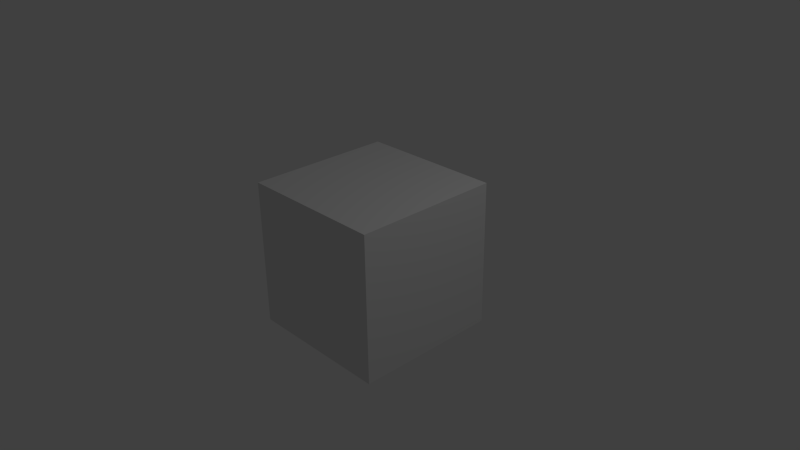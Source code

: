 # Source: CUBE.blend  (saved by Blender 2.72.0; exported with 4.5.12 LTS)
import bpy
from mathutils import Matrix  # noqa: F401  (used for matrix-valued properties, if any)

bpy.ops.wm.read_factory_settings(use_empty=True)
scene = bpy.context.scene
scene.name = 'Scene'

# ---- collections
col_collection_1 = bpy.data.collections.new('Collection 1'); scene.collection.children.link(col_collection_1)

# ---- materials (node trees are filled in below, after node groups)
mat_material = bpy.data.materials.new('Material')
mat_material.alpha_threshold = 0.0
mat_material.use_transparent_shadow = False
mat_material.roughness = 0.5
mat_material.line_color = (0.0, 0.0, 0.0, 1.0)

# ---- material node trees

# ---- world
world_world = bpy.data.worlds.new('World'); scene.world = world_world
world_world.color = (0.05088, 0.05088, 0.05088)
world_world.use_sun_shadow = False
world_world.sun_shadow_jitter_overblur = 0.0
world_world.cycles.sampling_method = 'MANUAL'
world_world.cycles.sample_map_resolution = 256

# ---- cameras
cam_camera = bpy.data.cameras.new('Camera')
cam_camera.clip_end = 100.0
cam_camera.lens = 35.0
cam_camera.sensor_width = 32.0
cam_camera.sensor_height = 18.0
cam_camera.ortho_scale = 7.314
cam_camera.dof.focus_distance = 0.0
cam_camera.dof.aperture_fstop = 128.0

# ---- lights
light_lamp = bpy.data.lights.new('Lamp', 'POINT')
light_lamp.transmission_factor = 0.0
light_lamp.cutoff_distance = 30.0
light_lamp.energy = 100.0
light_lamp.shadow_buffer_clip_start = 1.001
light_lamp.shadow_soft_size = 0.1
light_lamp.shadow_maximum_resolution = 0.006
light_lamp.use_absolute_resolution = True
light_lamp.cycles.use_multiple_importance_sampling = False

# ---- meshes
me_cube = bpy.data.meshes.new('Cube')
me_cube.from_pydata([(1.0, 1.0, -1.0), (1.0, -1.0, -1.0), (-1.0, -1.0, -1.0), (-1.0, 1.0, -1.0), (1.0, 1.0, 1.0), (1.0, -1.0, 1.0), (-1.0, -1.0, 1.0), (-1.0, 1.0, 1.0)], [], [(0, 1, 2, 3), (4, 7, 6, 5), (0, 4, 5, 1), (1, 5, 6, 2), (2, 6, 7, 3), (4, 0, 3, 7)])
me_cube.materials.append(mat_material)
me_cube.use_remesh_preserve_volume = False
me_cube.use_remesh_preserve_attributes = False
me_cube.use_mirror_vertex_groups = False
me_cube.update()

# ---- objects
ob_cube = bpy.data.objects.new('Cube', me_cube)
ob_lamp = bpy.data.objects.new('Lamp', light_lamp)
ob_camera = bpy.data.objects.new('Camera', cam_camera)

# ---- transforms, parenting, visibility, modifiers, constraints
ob_cube.location = (0.0, 0.0, 0.0)
ob_cube.lock_rotations_4d = False
ob_cube.empty_display_type = 'ARROWS'
ob_cube.lineart.crease_threshold = 0.0
ob_lamp.location = (4.076, 1.005, 5.904)
ob_lamp.rotation_euler = (0.6503, 0.05522, 1.866)
ob_lamp.lock_rotations_4d = False
ob_lamp.empty_display_type = 'ARROWS'
ob_lamp.color = (0.0, 0.0, 0.0, 0.0)
ob_lamp.lineart.crease_threshold = 0.0
ob_camera.location = (7.481, -6.508, 5.344)
ob_camera.rotation_euler = (1.109, 0.01082, 0.8149)
ob_camera.lock_rotations_4d = False
ob_camera.empty_display_type = 'ARROWS'
ob_camera.color = (0.0, 0.0, 0.0, 0.0)
ob_camera.display_type = 'WIRE'
ob_camera.lineart.crease_threshold = 0.0

# ---- collection membership
col_collection_1.objects.link(ob_cube)
col_collection_1.objects.link(ob_lamp)
col_collection_1.objects.link(ob_camera)

# ---- scene / render settings (as saved in the file)
scene.camera = ob_camera
scene.frame_start = 1; scene.frame_end = 250; scene.frame_set(1)
scene.render.engine = 'BLENDER_EEVEE_NEXT'
scene.render.resolution_percentage = 50
scene.render.dither_intensity = 0.0
scene.cycles.use_denoising = False
scene.cycles.samples = 10
scene.cycles.sampling_pattern = 'TABULATED_SOBOL'
scene.cycles.light_sampling_threshold = 0.0
scene.cycles.use_adaptive_sampling = False
scene.cycles.use_light_tree = False
scene.cycles.blur_glossy = 0.0
scene.cycles.pixel_filter_type = 'GAUSSIAN'
scene.cycles.sample_clamp_indirect = 0.0
scene.view_settings.view_transform = 'Standard'
bpy.context.view_layer.update()
